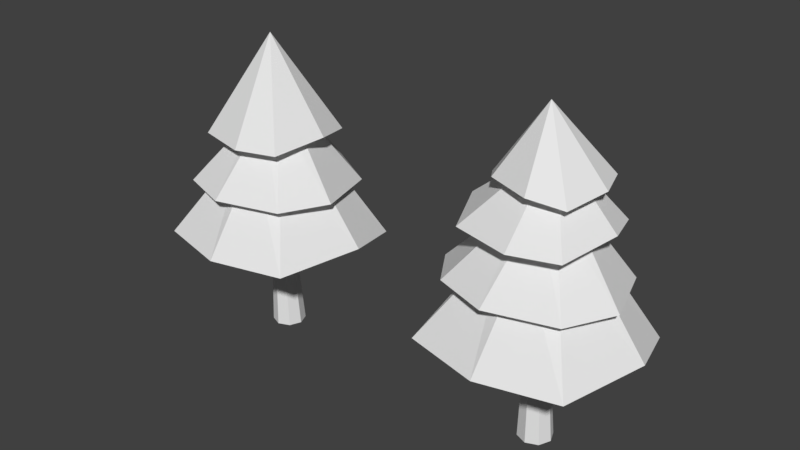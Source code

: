 # Source: EnviromentModels.blend  (saved by Blender 2.79.0; exported with 4.5.12 LTS)
import bpy
from mathutils import Matrix  # noqa: F401  (used for matrix-valued properties, if any)

bpy.ops.wm.read_factory_settings(use_empty=True)
scene = bpy.context.scene
scene.name = 'Scene'

# ---- collections
col_collection_1 = bpy.data.collections.new('Collection 1'); scene.collection.children.link(col_collection_1)

# ---- materials (node trees are filled in below, after node groups)
mat_lookup_material = bpy.data.materials.new('lookup_material')
mat_lookup_material.alpha_threshold = 0.0
mat_lookup_material.use_transparent_shadow = False
mat_lookup_material.roughness = 0.5
mat_lookup_material.line_color = (0.0, 0.0, 0.0, 1.0)

# ---- material node trees

# ---- world
world_world = bpy.data.worlds.new('World'); scene.world = world_world
world_world.color = (0.05088, 0.05088, 0.05088)
world_world.use_sun_shadow = False
world_world.sun_shadow_jitter_overblur = 0.0
world_world.cycles.sampling_method = 'MANUAL'

# ---- meshes
me_tree_002 = bpy.data.meshes.new('Tree_002')
me_tree_002.from_pydata([(2.397e-07, 0.27, 0.0), (-0.1909, 0.1909, 0.0), (-0.27, -1.162e-08, 0.0), (-0.1909, -0.1909, 0.0), (2.633e-07, -0.27, 0.0), (0.1909, -0.1909, 0.0), (0.27, 3.406e-09, 0.0), (0.1909, 0.1909, 0.0), (-0.1, 0.1152, 2.7), (-0.1815, 0.08146, 2.7), (-0.2152, -5.229e-09, 2.7), (-0.1815, -0.08146, 2.7), (-0.1, -0.1152, 2.7), (-0.01854, -0.08146, 2.7), (0.0152, 1.18e-09, 2.7), (-0.01854, 0.08146, 2.7), (-0.1, 1.528, 1.8), (-1.122, 1.122, 1.7), (-1.628, 0.3, 1.5), (-1.322, -1.222, 1.7), (-0.1, -1.528, 1.7), (1.122, -1.222, 1.7), (1.528, 0.1, 1.8), (1.222, 1.122, 1.6), (2.31e-07, 0.576, 3.2), (-0.4073, 0.4073, 3.2), (-0.576, -2.428e-08, 3.2), (-0.4073, -0.4073, 3.2), (2.831e-07, -0.576, 3.2), (0.4073, -0.4073, 3.2), (0.576, 7.763e-09, 3.2), (0.4073, 0.4073, 3.2), (-0.1, 1.348, 2.7), (-1.053, 0.9531, 2.6), (-1.548, -0.2, 2.5), (-1.053, -0.9531, 2.6), (-0.2, -1.248, 2.6), (0.8531, -0.9531, 2.6), (1.248, -0.2, 2.6), (0.8531, 0.9531, 2.5), (2.086e-07, 0.2995, 3.8), (-0.2118, 0.2118, 3.8), (-0.2995, -7.066e-10, 3.8), (-0.2118, -0.2118, 3.8), (2.384e-07, -0.2995, 3.8), (0.2118, -0.2118, 3.8), (0.2995, 1.596e-08, 3.8), (0.2118, 0.2118, 3.8), (-0.1, 1.045, 3.507), (-0.9177, 0.8165, 3.288), (-1.256, -0.00125, 3.507), (-0.9177, -0.819, 3.398), (0.01, -1.048, 3.398), (0.7177, -0.819, 3.398), (0.9464, 0.1087, 3.508), (0.7177, 0.8165, 3.398), (1.889e-07, 0.2378, 4.343), (-0.1784, 0.1879, 4.295), (-0.2523, 0.0095, 4.343), (-0.1784, -0.1689, 4.319), (0.024, -0.2188, 4.319), (0.1784, -0.1689, 4.319), (0.2283, 0.0335, 4.343), (0.1784, 0.1879, 4.319), (-0.00125, 0.7742, 3.998), (-0.6034, 0.6058, 4.106), (-0.9428, 0.003625, 3.908), (-0.6034, -0.5085, 4.097), (0.07975, -0.7669, 4.097), (0.6009, -0.5985, 4.007), (0.7693, 0.08462, 4.088), (0.6009, 0.6058, 4.097), (-0.1, 0.0125, 5.125)], [], [(0, 8, 15, 7), (6, 14, 13, 5), (4, 12, 11, 3), (2, 10, 9, 1), (7, 15, 14, 6), (5, 13, 12, 4), (3, 11, 10, 2), (1, 9, 8, 0), (10, 18, 17, 9), (15, 23, 22, 14), (13, 21, 20, 12), (11, 19, 18, 10), (9, 17, 16, 8), (8, 16, 23, 15), (14, 22, 21, 13), (12, 20, 19, 11), (16, 24, 31, 23), (22, 30, 29, 21), (20, 28, 27, 19), (18, 26, 25, 17), (23, 31, 30, 22), (21, 29, 28, 20), (19, 27, 26, 18), (17, 25, 24, 16), (27, 35, 34, 26), (25, 33, 32, 24), (24, 32, 39, 31), (30, 38, 37, 29), (28, 36, 35, 27), (26, 34, 33, 25), (31, 39, 38, 30), (29, 37, 36, 28), (39, 47, 46, 38), (37, 45, 44, 36), (35, 43, 42, 34), (33, 41, 40, 32), (32, 40, 47, 39), (38, 46, 45, 37), (36, 44, 43, 35), (34, 42, 41, 33), (44, 52, 51, 43), (42, 50, 49, 41), (47, 55, 54, 46), (45, 53, 52, 44), (43, 51, 50, 42), (41, 49, 48, 40), (40, 48, 55, 47), (46, 54, 53, 45), (50, 51, 59, 58), (49, 50, 58, 57), (53, 54, 62, 61), (55, 48, 56, 63), (52, 53, 61, 60), (54, 55, 63, 62), (51, 52, 60, 59), (48, 49, 57, 56), (59, 60, 68, 67), (61, 62, 70, 69), (63, 56, 64, 71), (56, 57, 65, 64), (58, 59, 67, 66), (60, 61, 69, 68), (62, 63, 71, 70), (57, 58, 66, 65), (65, 66, 72), (67, 68, 72), (69, 70, 72), (71, 64, 72), (64, 65, 72), (66, 67, 72), (68, 69, 72), (70, 71, 72)])
_uv = me_tree_002.uv_layers.new(name='UVMap')
_uv.uv.foreach_set('vector', [0.03076, 0.7732, 0.03076, 0.7732, 0.03076, 0.7732, 0.03076, 0.7732, 0.03076, 0.7732, 0.03076, 0.7732, 0.03076, 0.7732, 0.03076, 0.7732, 0.03076, 0.7732, 0.03076, 0.7732, 0.03076, 0.7732, 0.03076, 0.7732, 0.03076, 0.7732, 0.03076, 0.7732, 0.03076, 0.7732, 0.03076, 0.7732, 0.03076, 0.7732, 0.03076, 0.7732, 0.03076, 0.7732, 0.03076, 0.7732, 0.03076, 0.7732, 0.03076, 0.7732, 0.03076, 0.7732, 0.03076, 0.7732, 0.03076, 0.7732, 0.03076, 0.7732, 0.03076, 0.7732, 0.03076, 0.7732, 0.03076, 0.7732, 0.03076, 0.7732, 0.03076, 0.7732, 0.03076, 0.7732, 0.08142, 0.7105, 0.08142, 0.7105, 0.08142, 0.7105, 0.08142, 0.7105, 0.08142, 0.7105, 0.08142, 0.7105, 0.08142, 0.7105, 0.08142, 0.7105, 0.08142, 0.7105, 0.08142, 0.7105, 0.08142, 0.7105, 0.08142, 0.7105, 0.08142, 0.7105, 0.08142, 0.7105, 0.08142, 0.7105, 0.08142, 0.7105, 0.08142, 0.7105, 0.08142, 0.7105, 0.08142, 0.7105, 0.08142, 0.7105, 0.08142, 0.7105, 0.08142, 0.7105, 0.08142, 0.7105, 0.08142, 0.7105, 0.08142, 0.7105, 0.08142, 0.7105, 0.08142, 0.7105, 0.08142, 0.7105, 0.08142, 0.7105, 0.08142, 0.7105, 0.08142, 0.7105, 0.08142, 0.7105, 0.08142, 0.7105, 0.08142, 0.7105, 0.08142, 0.7105, 0.08142, 0.7105, 0.08142, 0.7105, 0.08142, 0.7105, 0.08142, 0.7105, 0.08142, 0.7105, 0.08142, 0.7105, 0.08142, 0.7105, 0.08142, 0.7105, 0.08142, 0.7105, 0.08142, 0.7105, 0.08142, 0.7105, 0.08142, 0.7105, 0.08142, 0.7105, 0.08142, 0.7105, 0.08142, 0.7105, 0.08142, 0.7105, 0.08142, 0.7105, 0.08142, 0.7105, 0.08142, 0.7105, 0.08142, 0.7105, 0.08142, 0.7105, 0.08142, 0.7105, 0.08142, 0.7105, 0.08142, 0.7105, 0.08142, 0.7105, 0.08142, 0.7105, 0.08142, 0.7105, 0.08142, 0.7105, 0.08142, 0.7105, 0.08142, 0.7105, 0.08142, 0.7105, 0.08142, 0.7105, 0.08142, 0.7105, 0.08142, 0.7105, 0.08142, 0.7105, 0.08142, 0.7105, 0.08142, 0.7105, 0.08142, 0.7105, 0.08142, 0.7105, 0.08142, 0.7105, 0.08142, 0.7105, 0.08142, 0.7105, 0.08142, 0.7105, 0.08142, 0.7105, 0.08142, 0.7105, 0.08142, 0.7105, 0.08142, 0.7105, 0.08142, 0.7105, 0.08142, 0.7105, 0.08142, 0.7105, 0.08142, 0.7105, 0.08142, 0.7105, 0.08142, 0.7105, 0.08142, 0.7105, 0.08142, 0.7105, 0.08142, 0.7105, 0.08142, 0.7105, 0.08142, 0.7105, 0.08142, 0.7105, 0.08142, 0.7105, 0.08142, 0.7105, 0.08142, 0.7105, 0.08142, 0.7105, 0.08142, 0.7105, 0.08142, 0.7105, 0.08142, 0.7105, 0.08142, 0.7105, 0.08142, 0.7105, 0.08142, 0.7105, 0.08142, 0.7105, 0.08142, 0.7105, 0.08142, 0.7105, 0.08142, 0.7105, 0.08142, 0.7105, 0.08142, 0.7105, 0.08142, 0.7105, 0.08142, 0.7105, 0.08142, 0.7105, 0.08142, 0.7105, 0.08142, 0.7105, 0.08142, 0.7105, 0.08142, 0.7105, 0.08142, 0.7105, 0.08142, 0.7105, 0.08142, 0.7105, 0.08142, 0.7105, 0.08142, 0.7105, 0.08142, 0.7105, 0.08142, 0.7105, 0.08142, 0.7105, 0.08142, 0.7105, 0.08142, 0.7105, 0.08142, 0.7105, 0.08142, 0.7105, 0.08142, 0.7105, 0.08142, 0.7105, 0.08142, 0.7105, 0.08142, 0.7105, 0.08142, 0.7105, 0.08142, 0.7105, 0.08142, 0.7105, 0.08142, 0.7105, 0.08142, 0.7105, 0.08142, 0.7105, 0.08142, 0.7105, 0.08142, 0.7105, 0.08142, 0.7105, 0.08142, 0.7105, 0.08142, 0.7105, 0.08142, 0.7105, 0.08142, 0.7105, 0.08142, 0.7105, 0.08142, 0.7105, 0.08142, 0.7105, 0.08142, 0.7105, 0.08142, 0.7105, 0.08142, 0.7105, 0.08142, 0.7105, 0.08142, 0.7105, 0.08142, 0.7105, 0.08142, 0.7105, 0.08142, 0.7105, 0.08142, 0.7105, 0.08142, 0.7105, 0.08142, 0.7105, 0.08142, 0.7105, 0.08142, 0.7105, 0.08142, 0.7105, 0.08142, 0.7105, 0.08142, 0.7105, 0.08142, 0.7105, 0.08142, 0.7105, 0.08142, 0.7105, 0.08142, 0.7105, 0.08142, 0.7105, 0.08142, 0.7105, 0.08142, 0.7105, 0.08142, 0.7105, 0.08142, 0.7105, 0.08142, 0.7105, 0.08142, 0.7105, 0.08142, 0.7105, 0.08142, 0.7105, 0.08142, 0.7105, 0.08142, 0.7105, 0.08142, 0.7105, 0.08142, 0.7105, 0.08142, 0.7105, 0.08142, 0.7105, 0.08142, 0.7105, 0.08142, 0.7105, 0.08142, 0.7105, 0.08142, 0.7105, 0.08142, 0.7105, 0.08142, 0.7105, 0.08142, 0.7105, 0.08142, 0.7105, 0.08142, 0.7105, 0.08142, 0.7105, 0.08142, 0.7105, 0.08142, 0.7105, 0.08142, 0.7105, 0.08142, 0.7105, 0.08142, 0.7105, 0.08142, 0.7105, 0.08142, 0.7105, 0.08142, 0.7105, 0.08142, 0.7105, 0.08142, 0.7105, 0.08142, 0.7105, 0.08142, 0.7105, 0.08142, 0.7105, 0.08142, 0.7105, 0.08142, 0.7105, 0.08142, 0.7105, 0.08142, 0.7105, 0.08142, 0.7105, 0.08142, 0.7105, 0.08142, 0.7105, 0.08142, 0.7105, 0.08142, 0.7105, 0.08142, 0.7105, 0.08142, 0.7105, 0.08142, 0.7105, 0.08142, 0.7105, 0.08142, 0.7105, 0.08142, 0.7105, 0.08142, 0.7105, 0.08142, 0.7105, 0.08142, 0.7105, 0.08142, 0.7105, 0.08142, 0.7105, 0.08142, 0.7105, 0.08142, 0.7105, 0.08142, 0.7105, 0.08142, 0.7105, 0.08142, 0.7105, 0.08142, 0.7105, 0.08142, 0.7105, 0.08142, 0.7105, 0.08142, 0.7105, 0.08142, 0.7105, 0.08142, 0.7105, 0.08142, 0.7105, 0.08142, 0.7105, 0.08142, 0.7105, 0.08142, 0.7105, 0.08142, 0.7105, 0.08142, 0.7105, 0.08142, 0.7105, 0.08142, 0.7105, 0.08142, 0.7105, 0.08142, 0.7105])
me_tree_002.materials.append(mat_lookup_material)
me_tree_002.use_remesh_preserve_volume = False
me_tree_002.use_remesh_preserve_attributes = False
me_tree_002.use_mirror_vertex_groups = False
me_tree_002.update()
me_tree_001 = bpy.data.meshes.new('Tree_001')
me_tree_001.from_pydata([(2.397e-07, 0.27, 0.0), (-0.1909, 0.1909, 0.0), (-0.27, -1.162e-08, 0.0), (-0.1909, -0.1909, 0.0), (2.633e-07, -0.27, 0.0), (0.1909, -0.1909, 0.0), (0.27, 3.406e-09, 0.0), (0.1909, 0.1909, 0.0), (-0.1, 0.1152, 2.7), (-0.1815, 0.08146, 2.7), (-0.2152, -5.229e-09, 2.7), (-0.1815, -0.08146, 2.7), (-0.1, -0.1152, 2.7), (-0.01854, -0.08146, 2.7), (0.0152, 1.18e-09, 2.7), (-0.01854, 0.08146, 2.7), (-0.1, 1.528, 1.8), (-1.122, 1.122, 1.7), (-1.628, 0.3, 1.5), (-1.322, -1.222, 1.7), (-0.1, -1.528, 1.7), (1.122, -1.222, 1.7), (1.528, 0.1, 1.8), (1.222, 1.122, 1.6), (2.31e-07, 0.576, 3.2), (-0.4073, 0.4073, 3.2), (-0.576, -2.428e-08, 3.2), (-0.4073, -0.4073, 3.2), (2.831e-07, -0.576, 3.2), (0.4073, -0.4073, 3.2), (0.576, 7.763e-09, 3.2), (0.4073, 0.4073, 3.2), (-0.1, 1.348, 2.7), (-1.053, 0.9531, 2.6), (-1.548, -0.2, 2.5), (-1.053, -0.9531, 2.6), (-0.2, -1.248, 2.6), (0.8531, -0.9531, 2.6), (1.248, -0.2, 2.6), (0.8531, 0.9531, 2.5), (2.086e-07, 0.2995, 3.8), (-0.2118, 0.2118, 3.8), (-0.2995, -7.066e-10, 3.8), (-0.2118, -0.2118, 3.8), (2.384e-07, -0.2995, 3.8), (0.2118, -0.2118, 3.8), (0.2995, 1.596e-08, 3.8), (0.2118, 0.2118, 3.8), (-0.1, 0.9513, 3.5), (-0.8434, 0.7434, 3.3), (-1.151, -8.066e-08, 3.5), (-0.8434, -0.7434, 3.4), (2.906e-07, -0.9513, 3.4), (0.6434, -0.7434, 3.4), (0.8513, 0.1, 3.5), (0.6434, 0.7434, 3.4), (-0.1, 0.0, 5.0)], [], [(0, 8, 15, 7), (6, 14, 13, 5), (4, 12, 11, 3), (2, 10, 9, 1), (7, 15, 14, 6), (5, 13, 12, 4), (3, 11, 10, 2), (1, 9, 8, 0), (10, 18, 17, 9), (15, 23, 22, 14), (13, 21, 20, 12), (11, 19, 18, 10), (9, 17, 16, 8), (8, 16, 23, 15), (14, 22, 21, 13), (12, 20, 19, 11), (16, 24, 31, 23), (22, 30, 29, 21), (20, 28, 27, 19), (18, 26, 25, 17), (23, 31, 30, 22), (21, 29, 28, 20), (19, 27, 26, 18), (17, 25, 24, 16), (27, 35, 34, 26), (25, 33, 32, 24), (24, 32, 39, 31), (30, 38, 37, 29), (28, 36, 35, 27), (26, 34, 33, 25), (31, 39, 38, 30), (29, 37, 36, 28), (39, 47, 46, 38), (37, 45, 44, 36), (35, 43, 42, 34), (33, 41, 40, 32), (32, 40, 47, 39), (38, 46, 45, 37), (36, 44, 43, 35), (34, 42, 41, 33), (44, 52, 51, 43), (42, 50, 49, 41), (47, 55, 54, 46), (45, 53, 52, 44), (43, 51, 50, 42), (41, 49, 48, 40), (40, 48, 55, 47), (46, 54, 53, 45), (48, 56, 55), (54, 56, 53), (52, 56, 51), (50, 56, 49), (55, 56, 54), (53, 56, 52), (51, 56, 50), (49, 56, 48)])
_uv = me_tree_001.uv_layers.new(name='UVMap')
_uv.uv.foreach_set('vector', [0.03076, 0.7732, 0.03076, 0.7732, 0.03076, 0.7732, 0.03076, 0.7732, 0.03076, 0.7732, 0.03076, 0.7732, 0.03076, 0.7732, 0.03076, 0.7732, 0.03076, 0.7732, 0.03076, 0.7732, 0.03076, 0.7732, 0.03076, 0.7732, 0.03076, 0.7732, 0.03076, 0.7732, 0.03076, 0.7732, 0.03076, 0.7732, 0.03076, 0.7732, 0.03076, 0.7732, 0.03076, 0.7732, 0.03076, 0.7732, 0.03076, 0.7732, 0.03076, 0.7732, 0.03076, 0.7732, 0.03076, 0.7732, 0.03076, 0.7732, 0.03076, 0.7732, 0.03076, 0.7732, 0.03076, 0.7732, 0.03076, 0.7732, 0.03076, 0.7732, 0.03076, 0.7732, 0.03076, 0.7732, 0.08142, 0.7105, 0.08142, 0.7105, 0.08142, 0.7105, 0.08142, 0.7105, 0.08142, 0.7105, 0.08142, 0.7105, 0.08142, 0.7105, 0.08142, 0.7105, 0.08142, 0.7105, 0.08142, 0.7105, 0.08142, 0.7105, 0.08142, 0.7105, 0.08142, 0.7105, 0.08142, 0.7105, 0.08142, 0.7105, 0.08142, 0.7105, 0.08142, 0.7105, 0.08142, 0.7105, 0.08142, 0.7105, 0.08142, 0.7105, 0.08142, 0.7105, 0.08142, 0.7105, 0.08142, 0.7105, 0.08142, 0.7105, 0.08142, 0.7105, 0.08142, 0.7105, 0.08142, 0.7105, 0.08142, 0.7105, 0.08142, 0.7105, 0.08142, 0.7105, 0.08142, 0.7105, 0.08142, 0.7105, 0.08142, 0.7105, 0.08142, 0.7105, 0.08142, 0.7105, 0.08142, 0.7105, 0.08142, 0.7105, 0.08142, 0.7105, 0.08142, 0.7105, 0.08142, 0.7105, 0.08142, 0.7105, 0.08142, 0.7105, 0.08142, 0.7105, 0.08142, 0.7105, 0.08142, 0.7105, 0.08142, 0.7105, 0.08142, 0.7105, 0.08142, 0.7105, 0.08142, 0.7105, 0.08142, 0.7105, 0.08142, 0.7105, 0.08142, 0.7105, 0.08142, 0.7105, 0.08142, 0.7105, 0.08142, 0.7105, 0.08142, 0.7105, 0.08142, 0.7105, 0.08142, 0.7105, 0.08142, 0.7105, 0.08142, 0.7105, 0.08142, 0.7105, 0.08142, 0.7105, 0.08142, 0.7105, 0.08142, 0.7105, 0.08142, 0.7105, 0.08142, 0.7105, 0.08142, 0.7105, 0.08142, 0.7105, 0.08142, 0.7105, 0.08142, 0.7105, 0.08142, 0.7105, 0.08142, 0.7105, 0.08142, 0.7105, 0.08142, 0.7105, 0.08142, 0.7105, 0.08142, 0.7105, 0.08142, 0.7105, 0.08142, 0.7105, 0.08142, 0.7105, 0.08142, 0.7105, 0.08142, 0.7105, 0.08142, 0.7105, 0.08142, 0.7105, 0.08142, 0.7105, 0.08142, 0.7105, 0.08142, 0.7105, 0.08142, 0.7105, 0.08142, 0.7105, 0.08142, 0.7105, 0.08142, 0.7105, 0.08142, 0.7105, 0.08142, 0.7105, 0.08142, 0.7105, 0.08142, 0.7105, 0.08142, 0.7105, 0.08142, 0.7105, 0.08142, 0.7105, 0.08142, 0.7105, 0.08142, 0.7105, 0.08142, 0.7105, 0.08142, 0.7105, 0.08142, 0.7105, 0.08142, 0.7105, 0.08142, 0.7105, 0.08142, 0.7105, 0.08142, 0.7105, 0.08142, 0.7105, 0.08142, 0.7105, 0.08142, 0.7105, 0.08142, 0.7105, 0.08142, 0.7105, 0.08142, 0.7105, 0.08142, 0.7105, 0.08142, 0.7105, 0.08142, 0.7105, 0.08142, 0.7105, 0.08142, 0.7105, 0.08142, 0.7105, 0.08142, 0.7105, 0.08142, 0.7105, 0.08142, 0.7105, 0.08142, 0.7105, 0.08142, 0.7105, 0.08142, 0.7105, 0.08142, 0.7105, 0.08142, 0.7105, 0.08142, 0.7105, 0.08142, 0.7105, 0.08142, 0.7105, 0.08142, 0.7105, 0.08142, 0.7105, 0.08142, 0.7105, 0.08142, 0.7105, 0.08142, 0.7105, 0.08142, 0.7105, 0.08142, 0.7105, 0.08142, 0.7105, 0.08142, 0.7105, 0.08142, 0.7105, 0.08142, 0.7105, 0.08142, 0.7105, 0.08142, 0.7105, 0.08142, 0.7105, 0.08142, 0.7105, 0.08142, 0.7105, 0.08142, 0.7105, 0.08142, 0.7105, 0.08142, 0.7105, 0.08142, 0.7105, 0.08142, 0.7105, 0.08142, 0.7105, 0.08142, 0.7105, 0.08142, 0.7105, 0.08142, 0.7105, 0.08142, 0.7105, 0.08142, 0.7105, 0.08142, 0.7105, 0.08142, 0.7105, 0.08142, 0.7105, 0.08142, 0.7105, 0.08142, 0.7105, 0.08142, 0.7105, 0.08142, 0.7105, 0.08142, 0.7105, 0.08142, 0.7105, 0.08142, 0.7105, 0.08142, 0.7105, 0.08142, 0.7105, 0.08142, 0.7105, 0.08142, 0.7105, 0.08142, 0.7105, 0.08142, 0.7105, 0.08142, 0.7105, 0.08142, 0.7105, 0.08142, 0.7105, 0.08142, 0.7105, 0.08142, 0.7105, 0.08142, 0.7105, 0.08142, 0.7105, 0.08142, 0.7105, 0.08142, 0.7105, 0.08142, 0.7105, 0.08142, 0.7105, 0.08142, 0.7105])
me_tree_001.materials.append(mat_lookup_material)
me_tree_001.use_remesh_preserve_volume = False
me_tree_001.use_remesh_preserve_attributes = False
me_tree_001.use_mirror_vertex_groups = False
me_tree_001.update()

# ---- objects
ob_tree_002 = bpy.data.objects.new('Tree_002', me_tree_002)
ob_tree_001 = bpy.data.objects.new('Tree_001', me_tree_001)

# ---- transforms, parenting, visibility, modifiers, constraints
ob_tree_002.location = (5.0, 0.0, 0.0)
ob_tree_002.lineart.crease_threshold = 0.0
ob_tree_001.location = (-2.384e-07, 0.0, 0.0)
ob_tree_001.lineart.crease_threshold = 0.0

# ---- collection membership
col_collection_1.objects.link(ob_tree_002)
col_collection_1.objects.link(ob_tree_001)

# ---- scene / render settings (as saved in the file)
scene.frame_start = 1; scene.frame_end = 250; scene.frame_set(1)
scene.render.engine = 'BLENDER_EEVEE_NEXT'
scene.render.resolution_percentage = 50
scene.render.dither_intensity = 0.0
scene.cycles.use_denoising = False
scene.cycles.samples = 128
scene.cycles.sampling_pattern = 'TABULATED_SOBOL'
scene.cycles.use_adaptive_sampling = False
scene.cycles.use_light_tree = False
scene.cycles.blur_glossy = 0.0
scene.cycles.sample_clamp_indirect = 0.0
scene.view_settings.view_transform = 'Standard'
bpy.context.view_layer.update()

# ---- added for rendering (the .blend has no active camera and no usable light): camera, sun
cam_auto = bpy.data.cameras.new('AutoCamera')
cam_auto.lens = 50.0
cam_auto.sensor_width = 36.0
cam_auto.clip_end = 1000.0
ob_auto_camera = bpy.data.objects.new('AutoCamera', cam_auto)
scene.collection.objects.link(ob_auto_camera)
ob_auto_camera.location = (11.8, -11.22, 10.0425)
ob_auto_camera.rotation_euler = (1.09748, -7.21219e-08, 0.694738)
scene.camera = ob_auto_camera
light_auto_sun = bpy.data.lights.new('AutoSun', 'SUN')
light_auto_sun.energy = 3.0
light_auto_sun.angle = 0.0523599
ob_auto_sun = bpy.data.objects.new('AutoSun', light_auto_sun)
scene.collection.objects.link(ob_auto_sun)
ob_auto_sun.rotation_euler = (0.872665, 0.174533, 0.523599)
bpy.context.view_layer.update()
